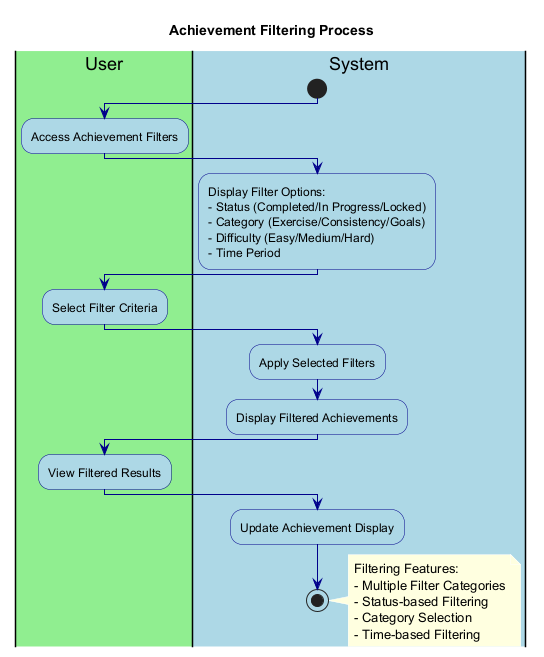

The diagram above was rendered by PlantUML. Its source (embedded in the PNG):
@startuml AchievementFiltering

' Styling
skinparam backgroundColor white
skinparam activity {
    BackgroundColor LightBlue
    BorderColor DarkBlue
    FontColor Black
}
skinparam arrow {
    Color DarkBlue
    FontColor Black
}
skinparam note {
    BackgroundColor LightYellow
    BorderColor DarkYellow
    FontColor Black
}

title Achievement Filtering Process

|#LightGreen|User|
|#LightBlue|System|

start

|User|
:Access Achievement Filters;

|System|
:Display Filter Options:
- Status (Completed/In Progress/Locked)
- Category (Exercise/Consistency/Goals)
- Difficulty (Easy/Medium/Hard)
- Time Period;

|User|
:Select Filter Criteria;

|System|
:Apply Selected Filters;

:Display Filtered Achievements;

|User|
:View Filtered Results;

|System|
:Update Achievement Display;

stop

note right
  Filtering Features:
  - Multiple Filter Categories
  - Status-based Filtering
  - Category Selection
  - Time-based Filtering
end note

@enduml